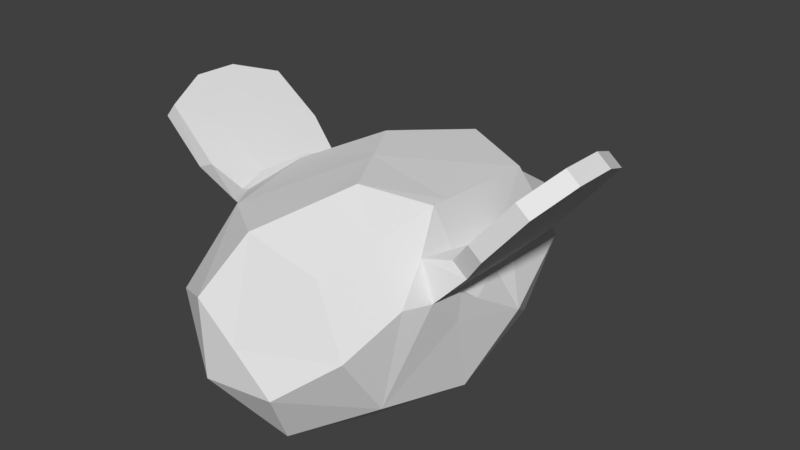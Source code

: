 # Source: BeeAttack.blend  (saved by Blender 2.77.0; exported with 4.5.12 LTS)
import bpy
from mathutils import Matrix  # noqa: F401  (used for matrix-valued properties, if any)

bpy.ops.wm.read_factory_settings(use_empty=True)
scene = bpy.context.scene
scene.name = 'Scene'

# ---- collections
col_collection_1 = bpy.data.collections.new('Collection 1'); scene.collection.children.link(col_collection_1)

# ---- materials (node trees are filled in below, after node groups)
mat_material = bpy.data.materials.new('Material')
mat_material.alpha_threshold = 0.0
mat_material.use_transparent_shadow = False
mat_material.roughness = 0.5
mat_material.line_color = (0.0, 0.0, 0.0, 1.0)

# ---- material node trees

# ---- world
world_world = bpy.data.worlds.new('World'); scene.world = world_world
world_world.color = (0.05088, 0.05088, 0.05088)
world_world.use_sun_shadow = False
world_world.sun_shadow_jitter_overblur = 0.0
world_world.cycles.sampling_method = 'MANUAL'

# ---- meshes
me_cylinder_005 = bpy.data.meshes.new('Cylinder.005')
me_cylinder_005.from_pydata([(-0.1128, 0.3951, 1.745), (0.2833, -0.5076, 3.524), (0.9629, 0.408, 2.424), (0.3929, -1.475, 2.411), (-0.7344, 0.408, 2.257), (0.3527, 1.273, 2.946), (0.4509, -0.5462, 1.822), (-0.2804, 0.4337, 3.447), (0.918, -0.5235, 2.879), (-0.2287, -1.462, 2.923), (-0.7924, -0.5204, 2.846), (-0.1668, 1.213, 2.294), (0.8623, -0.07236, 1.995), (0.01629, 1.104, 1.885), (0.7951, 1.12, 2.678), (0.2939, -1.249, 1.966), (0.7898, -1.233, 2.731), (-0.5516, 0.163, 1.851), (-0.6385, -1.23, 2.734), (-0.6053, 1.117, 2.397), (0.7221, -0.2755, 3.419), (0.01806, 1.136, 3.317), (0.01281, -1.217, 3.371), (-0.6918, -0.04013, 3.274), (0.1691, -0.07558, 1.784), (0.001468, -0.0369, 3.486), (0.9339, -0.05624, 2.718), (0.08212, -1.468, 2.667), (-0.7634, -0.05624, 2.551), (-0.02149, 1.264, 2.488), (0.6582, 0.965, 2.037), (0.8042, -0.8912, 2.223), (-0.4694, -1.09, 1.983), (-0.3943, 0.8206, 2.026), (0.648, 0.8051, 3.301), (0.5289, -1.163, 3.205), (-0.4779, -0.8646, 3.279), (-0.585, 0.9908, 3.061), (0.6197, -0.7459, 3.306), (0.4139, -0.7118, 1.856), (0.866, -0.7611, 2.918), (0.1989, -0.7289, 3.476), (-0.7331, -0.7936, 2.802), (-0.5246, -0.2488, 1.894), (-0.635, -0.5077, 2.303), (-0.5128, -0.428, 1.913), (-0.09668, -0.4978, 1.867), (0.8476, -0.2791, 2.053), (0.9065, -0.2328, 2.614), (0.9231, -0.229, 2.828), (0.7118, -0.1247, 3.403), (0.6593, -0.3061, 1.91), (-0.6881, -0.05419, 3.274), (0.6659, 0.5452, 3.329), (0.7718, 0.3878, 2.014), (0.4554, 0.5543, 3.356), (-0.2164, 0.5843, 3.42), (0.7315, 0.5536, 3.131), (0.1972, -0.1226, 1.788), (0.1443, -0.1149, 1.791), (-0.5398, -0.01628, 1.87), (-0.6991, 0.602, 2.295), (-0.45, 0.5879, 1.964), (-0.08957, 0.5225, 1.77), (-0.625, 0.6045, 3.141), (-0.6491, 0.3816, 2.854), (0.4132, 0.4438, 1.91), (-0.7679, -0.4433, 2.917), (-1.496, -0.5775, 3.562), (-1.493, 0.4588, 3.539), (-0.7541, -0.5098, 3.173), (-1.41, -0.5753, 3.667), (-0.6513, 0.3849, 3.103), (-1.408, 0.461, 3.643), (-1.628, -0.2293, 3.664), (-1.627, 0.1161, 3.656), (-0.7249, -0.04867, 2.892), (-1.541, 0.1183, 3.76), (-1.542, -0.2271, 3.768), (-0.7261, -0.04286, 3.149), (-1.141, -0.611, 3.271), (-1.139, 0.4871, 3.246), (-1.053, 0.4893, 3.35), (-1.008, -0.61, 3.328), (-1.147, 0.1465, 3.435), (-1.148, -0.2717, 3.445), (-1.234, -0.2738, 3.34), (-1.233, 0.1444, 3.331), (-0.8993, -0.5244, 3.054), (-0.9967, 0.1384, 3.128), (-0.9497, -0.2792, 3.091), (-0.8565, -0.2768, 3.204), (-0.8556, 0.1396, 3.195), (-0.8061, -0.5221, 3.168), (-0.804, 0.417, 3.147), (-0.9451, 0.4158, 3.08), (0.8091, -0.5082, 3.167), (1.484, -0.5036, 3.763), (0.8037, 0.336, 2.984), (1.487, 0.5326, 3.739), (1.589, -0.5058, 3.677), (0.8435, 0.2526, 2.796), (1.591, 0.5305, 3.654), (1.594, -0.1555, 3.888), (1.595, 0.19, 3.88), (0.8347, -0.1854, 3.068), (1.699, 0.1878, 3.795), (1.698, -0.1576, 3.802), (0.8813, -0.2049, 2.844), (1.184, 0.21, 3.154), (1.193, -0.5466, 3.408), (1.196, 0.5515, 3.383), (1.3, 0.5493, 3.297), (1.298, -0.5488, 3.322), (1.376, 0.216, 3.399), (1.375, -0.2022, 3.408), (1.271, -0.2, 3.494), (1.272, 0.2182, 3.485), (1.027, -0.469, 3.212), (1.07, 0.2124, 3.248), (1.069, -0.204, 3.257), (1.183, -0.2064, 3.164), (1.14, -0.4713, 3.119), (1.143, 0.4532, 3.098), (1.029, 0.4555, 3.191), (0.4744, 1.208, 2.882), (0.2403, 1.084, 2.228), (0.2315, 1.189, 3.096), (-0.2905, 1.118, 2.671), (0.2304, 1.796, 2.703), (0.1867, 1.909, 2.635), (0.1844, 1.908, 2.637), (0.1898, 1.909, 2.639), (0.1908, 1.909, 2.639), (0.1888, 1.908, 2.633), (0.1888, 1.909, 2.64), (-0.1941, -1.475, 2.329), (0.8063, 0.5065, 2.902), (-0.609, -0.8281, 3.034), (-0.6759, -0.8095, 2.909)], [], [(0, 63, 66, 24), (0, 24, 59, 60, 17), (0, 17, 62, 63), (1, 20, 50, 25), (1, 25, 36, 41), (1, 41, 38, 20), (2, 137, 101, 26), (2, 26, 48, 47, 12), (2, 54, 30, 14), (3, 16, 35, 27), (3, 27, 136, 32, 15), (3, 15, 31, 16), (4, 17, 60, 28), (4, 28, 65, 61), (4, 61, 62, 17), (127, 5, 132, 135), (29, 128, 131, 130), (5, 127, 21, 34, 14, 125), (6, 58, 51), (6, 51, 47, 31, 39), (6, 39, 46, 59, 58), (7, 25, 55, 56), (7, 56, 64, 23), (7, 23, 52, 25), (8, 96, 20, 38, 40), (8, 40, 31, 48, 49), (9, 27, 35, 22), (9, 22, 36, 18), (9, 18, 32, 136, 27), (10, 28, 44, 42), (10, 42, 139, 67), (10, 67, 76, 28), (11, 29, 126, 30, 13), (11, 13, 33, 19), (11, 19, 37, 128, 29), (40, 38, 35, 16), (38, 41, 22, 35), (39, 31, 15), (31, 40, 16), (36, 138, 139, 42, 18), (41, 36, 22), (44, 43, 45), (42, 44, 32, 18), (46, 39, 15, 32), (45, 46, 32), (25, 50, 53, 55), (50, 105, 98, 57, 53), (47, 48, 31), (47, 51, 12), (49, 48, 26), (25, 52, 36), (53, 57, 34), (56, 55, 34, 21), (54, 2, 12), (57, 137, 2, 14, 34), (55, 53, 34), (58, 59, 24), (60, 59, 46, 45, 43), (28, 76, 65), (51, 58, 24, 66, 54, 12), (28, 60, 43, 44), (54, 66, 30), (66, 63, 13, 30), (62, 61, 19, 33), (64, 56, 21, 37), (63, 62, 33, 13), (65, 72, 64, 37), (61, 65, 37, 19), (45, 32, 44), (89, 95, 65, 76), (95, 94, 72, 65), (91, 93, 70, 79), (93, 88, 67, 70), (77, 73, 69, 75), (71, 78, 74, 68), (78, 77, 75, 74), (94, 92, 79, 72), (92, 91, 79), (88, 90, 76, 67), (90, 89, 76), (74, 75, 87, 86), (68, 74, 86, 80), (77, 78, 85, 84), (73, 77, 84, 82), (71, 68, 80, 83), (78, 71, 83, 85), (69, 73, 82, 81), (75, 69, 81, 87), (86, 87, 89, 90), (80, 86, 90, 88), (84, 85, 91, 92), (82, 84, 92, 94), (83, 80, 88, 93), (85, 83, 93, 91), (81, 82, 94, 95), (87, 81, 95, 89), (119, 124, 98, 105), (124, 123, 101, 98), (121, 122, 8, 108), (122, 118, 96, 8), (109, 108, 101), (106, 102, 99, 104), (100, 107, 103, 97), (107, 106, 104, 103), (123, 109, 101), (109, 121, 108), (118, 120, 96), (120, 119, 105, 96), (103, 104, 117, 116), (97, 103, 116, 110), (106, 107, 115, 114), (102, 106, 114, 112), (100, 97, 110, 113), (107, 100, 113, 115), (99, 102, 112, 111), (104, 99, 111, 117), (116, 117, 119, 120), (110, 116, 120, 118), (114, 115, 121, 109), (112, 114, 109, 123), (113, 110, 118, 122), (115, 113, 122, 121), (111, 112, 123, 124), (117, 111, 124, 119), (132, 133, 134, 129), (125, 126, 134, 133), (125, 14, 30, 126), (127, 128, 37, 21), (126, 29, 130, 134), (132, 129, 131, 135), (129, 134, 130), (129, 130, 131), (5, 125, 133, 132), (128, 127, 135, 131), (96, 105, 50, 20), (101, 137, 57, 98), (108, 8, 49), (101, 108, 49, 26), (70, 138, 36, 52, 23), (72, 79, 23, 64), (79, 70, 23), (67, 139, 138, 70)])
_ca = me_cylinder_005.color_attributes.new('Col', 'BYTE_COLOR', 'CORNER')
_ca.data.foreach_set('color', [1.0, 0.5972, 0.0, 1.0, 1.0, 0.5906, 0.0, 1.0, 1.0, 0.5972, 0.0, 1.0, 1.0, 0.5972, 0.0, 1.0, 1.0, 0.5972, 0.0, 1.0, 1.0, 0.5972, 0.0, 1.0, 1.0, 0.5972, 0.0, 1.0, 1.0, 0.5972, 0.0, 1.0, 1.0, 0.5972, 0.0, 1.0, 1.0, 0.5972, 0.0, 1.0, 1.0, 0.5972, 0.0, 1.0, 1.0, 0.5972, 0.0, 1.0, 1.0, 0.5906, 0.0, 1.0, 0.1329, 0.1329, 0.1329, 1.0, 0.1329, 0.1329, 0.1329, 1.0, 0.1329, 0.1329, 0.1329, 1.0, 0.1329, 0.1329, 0.1329, 1.0, 0.1329, 0.1329, 0.1329, 1.0, 0.1329, 0.1329, 0.1329, 1.0, 0.1329, 0.1329, 0.1329, 1.0, 0.1329, 0.1329, 0.1329, 1.0, 0.1329, 0.1329, 0.1329, 1.0, 0.1329, 0.1329, 0.1329, 1.0, 0.1329, 0.1329, 0.1329, 1.0, 0.1329, 0.1329, 0.1329, 1.0, 1.0, 0.5972, 0.0, 1.0, 1.0, 0.5972, 0.0, 1.0, 1.0, 0.5972, 0.0, 1.0, 1.0, 0.5972, 0.0, 1.0, 1.0, 0.5972, 0.0, 1.0, 1.0, 0.5972, 0.0, 1.0, 1.0, 0.5972, 0.0, 1.0, 1.0, 0.5972, 0.0, 1.0, 1.0, 0.5972, 0.0, 1.0, 0.1329, 0.1329, 0.1329, 1.0, 0.1329, 0.1329, 0.1329, 1.0, 0.1329, 0.1329, 0.1329, 1.0, 0.1329, 0.1329, 0.1329, 1.0, 1.0, 0.5972, 0.0, 1.0, 1.0, 0.5972, 0.0, 1.0, 1.0, 0.5972, 0.0, 1.0, 1.0, 0.5972, 0.0, 1.0, 1.0, 0.5972, 0.0, 1.0, 1.0, 0.5972, 0.0, 1.0, 1.0, 0.5972, 0.0, 1.0, 1.0, 0.5972, 0.0, 1.0, 1.0, 0.5972, 0.0, 1.0, 1.0, 0.5972, 0.0, 1.0, 1.0, 0.5972, 0.0, 1.0, 1.0, 0.5972, 0.0, 1.0, 1.0, 0.5972, 0.0, 1.0, 1.0, 0.5972, 0.0, 1.0, 1.0, 0.5972, 0.0, 1.0, 1.0, 0.5972, 0.0, 1.0, 1.0, 0.5972, 0.0, 1.0, 1.0, 0.5972, 0.0, 1.0, 1.0, 0.5972, 0.0, 1.0, 1.0, 0.5972, 0.0, 1.0, 1.0, 0.5972, 0.0, 1.0, 1.0, 0.5972, 0.0, 1.0, 1.0, 0.5972, 0.0, 1.0, 1.0, 0.5972, 0.0, 1.0, 1.0, 0.5972, 0.0, 1.0, 0.1329, 0.1329, 0.1329, 1.0, 0.1329, 0.1329, 0.1329, 1.0, 0.1329, 0.1329, 0.1329, 1.0, 0.1329, 0.1329, 0.1329, 1.0, 0.1329, 0.1329, 0.1329, 1.0, 0.1329, 0.1329, 0.1329, 1.0, 0.1329, 0.1329, 0.1329, 1.0, 0.1329, 0.1329, 0.1329, 1.0, 0.1329, 0.1329, 0.1329, 1.0, 0.1329, 0.1329, 0.1329, 1.0, 0.1329, 0.1329, 0.1329, 1.0, 0.1329, 0.1329, 0.1329, 1.0, 0.1329, 0.1329, 0.1329, 1.0, 0.1329, 0.1329, 0.1329, 1.0, 0.1329, 0.1329, 0.1329, 1.0, 0.1329, 0.1329, 0.1329, 1.0, 0.1329, 0.1329, 0.1329, 1.0, 0.1329, 0.1329, 0.1329, 1.0, 0.1329, 0.1329, 0.1329, 1.0, 0.1329, 0.1329, 0.1329, 1.0, 0.1329, 0.1329, 0.1329, 1.0, 0.1329, 0.1329, 0.1329, 1.0, 0.1329, 0.1329, 0.1329, 1.0, 0.1329, 0.1329, 0.1329, 1.0, 0.1329, 0.1329, 0.1329, 1.0, 0.1329, 0.1329, 0.1329, 1.0, 0.1329, 0.1329, 0.1329, 1.0, 1.0, 0.5972, 0.0, 1.0, 1.0, 0.5972, 0.0, 1.0, 1.0, 0.5972, 0.0, 1.0, 1.0, 0.5972, 0.0, 1.0, 1.0, 0.5972, 0.0, 1.0, 1.0, 0.5972, 0.0, 1.0, 1.0, 0.5972, 0.0, 1.0, 1.0, 0.5972, 0.0, 1.0, 1.0, 0.5972, 0.0, 1.0, 1.0, 0.5972, 0.0, 1.0, 1.0, 0.5972, 0.0, 1.0, 1.0, 0.5972, 0.0, 1.0, 0.1329, 0.1329, 0.1329, 1.0, 0.1329, 0.1329, 0.1329, 1.0, 0.1329, 0.1329, 0.1329, 1.0, 0.1329, 0.1329, 0.1329, 1.0, 0.1329, 0.1329, 0.1329, 1.0, 0.1329, 0.1329, 0.1329, 1.0, 0.1329, 0.1329, 0.1329, 1.0, 0.1329, 0.1329, 0.1329, 1.0, 0.1329, 0.1329, 0.1329, 1.0, 0.1329, 0.1329, 0.1329, 1.0, 1.0, 0.5972, 0.0, 1.0, 1.0, 0.5972, 0.0, 1.0, 1.0, 0.5972, 0.0, 1.0, 1.0, 0.5972, 0.0, 1.0, 1.0, 0.5972, 0.0, 1.0, 1.0, 0.5972, 0.0, 1.0, 1.0, 0.5972, 0.0, 1.0, 1.0, 0.5972, 0.0, 1.0, 1.0, 0.5972, 0.0, 1.0, 1.0, 0.5972, 0.0, 1.0, 1.0, 0.5972, 0.0, 1.0, 1.0, 0.5972, 0.0, 1.0, 1.0, 0.5972, 0.0, 1.0, 0.1329, 0.1329, 0.1329, 1.0, 0.1329, 0.1329, 0.1329, 1.0, 0.1329, 0.1329, 0.1329, 1.0, 0.1329, 0.1329, 0.1329, 1.0, 0.1329, 0.1329, 0.1329, 1.0, 0.1329, 0.1329, 0.1329, 1.0, 0.1329, 0.1329, 0.1329, 1.0, 0.1329, 0.1329, 0.1329, 0.9961, 0.1329, 0.1329, 0.1329, 1.0, 0.1329, 0.1329, 0.1329, 0.9961, 0.1329, 0.1329, 0.1329, 1.0, 0.1329, 0.1329, 0.1329, 1.0, 0.1329, 0.1329, 0.1329, 1.0, 0.1329, 0.1329, 0.1329, 1.0, 0.1329, 0.1329, 0.1329, 1.0, 0.1329, 0.1329, 0.1329, 1.0, 0.1329, 0.1329, 0.1329, 1.0, 0.1329, 0.1329, 0.1329, 1.0, 0.1329, 0.1329, 0.1329, 1.0, 0.1329, 0.1329, 0.1329, 1.0, 0.1329, 0.1329, 0.1329, 1.0, 0.1329, 0.1329, 0.1329, 1.0, 0.1329, 0.1329, 0.1329, 1.0, 0.1329, 0.1329, 0.1329, 1.0, 0.1329, 0.1329, 0.1329, 1.0, 0.1329, 0.1329, 0.1329, 1.0, 1.0, 0.5972, 0.0, 1.0, 1.0, 0.5972, 0.0, 1.0, 1.0, 0.5972, 0.0, 1.0, 1.0, 0.5972, 0.0, 1.0, 1.0, 0.5972, 0.0, 1.0, 0.9911, 0.5906, 0.0, 0.9961, 1.0, 0.5972, 0.0, 1.0, 1.0, 0.5972, 0.0, 1.0, 1.0, 0.5972, 0.0, 1.0, 1.0, 0.5972, 0.0, 1.0, 1.0, 0.5972, 0.0, 1.0, 1.0, 0.5972, 0.0, 1.0, 1.0, 0.5972, 0.0, 1.0, 1.0, 0.5972, 0.0, 1.0, 1.0, 0.5972, 0.0, 1.0, 1.0, 0.5972, 0.0, 1.0, 1.0, 0.5972, 0.0, 1.0, 1.0, 0.5972, 0.0, 1.0, 1.0, 0.5972, 0.0, 1.0, 0.9911, 0.5906, 0.0, 0.9961, 1.0, 0.5972, 0.0, 1.0, 1.0, 0.5972, 0.0, 1.0, 0.1329, 0.1329, 0.1329, 1.0, 0.1329, 0.1329, 0.1329, 1.0, 0.1329, 0.1329, 0.1329, 1.0, 1.0, 0.5972, 0.0, 1.0, 1.0, 0.5972, 0.0, 1.0, 1.0, 0.5972, 0.0, 1.0, 1.0, 0.5972, 0.0, 1.0, 1.0, 0.5972, 0.0, 1.0, 1.0, 0.5972, 0.0, 1.0, 1.0, 0.5972, 0.0, 1.0, 1.0, 0.5972, 0.0, 1.0, 1.0, 0.5972, 0.0, 1.0, 1.0, 0.5972, 0.0, 1.0, 1.0, 0.5972, 0.0, 1.0, 1.0, 0.5972, 0.0, 1.0, 1.0, 0.5972, 0.0, 1.0, 1.0, 0.5972, 0.0, 1.0, 1.0, 0.5972, 0.0, 1.0, 1.0, 0.5972, 0.0, 1.0, 1.0, 0.5972, 0.0, 1.0, 1.0, 0.5972, 0.0, 1.0, 1.0, 0.5972, 0.0, 1.0, 1.0, 0.5972, 0.0, 1.0, 0.1329, 0.1329, 0.1329, 1.0, 0.1329, 0.1329, 0.1329, 1.0, 0.1329, 0.1329, 0.1329, 1.0, 1.0, 0.5972, 0.0, 1.0, 1.0, 0.5972, 0.0, 1.0, 1.0, 0.5972, 0.0, 1.0, 1.0, 0.5972, 0.0, 1.0, 1.0, 0.5972, 0.0, 1.0, 1.0, 0.5972, 0.0, 1.0, 0.1329, 0.1329, 0.1329, 1.0, 0.1329, 0.1329, 0.1329, 1.0, 0.1329, 0.1329, 0.1329, 1.0, 0.1329, 0.1329, 0.1329, 1.0, 0.1329, 0.1329, 0.1329, 1.0, 0.1329, 0.1329, 0.1329, 1.0, 0.1329, 0.1329, 0.1329, 1.0, 0.1329, 0.1329, 0.1329, 1.0, 0.1329, 0.1329, 0.1329, 1.0, 0.1329, 0.1329, 0.1329, 1.0, 1.0, 0.5972, 0.0, 1.0, 1.0, 0.5972, 0.0, 1.0, 1.0, 0.5972, 0.0, 1.0, 0.1329, 0.1329, 0.1329, 1.0, 0.1329, 0.1329, 0.1329, 1.0, 0.1329, 0.1329, 0.1329, 1.0, 0.1329, 0.1329, 0.1329, 1.0, 0.1329, 0.1329, 0.1329, 1.0, 0.1329, 0.1329, 0.1329, 1.0, 0.1329, 0.1329, 0.1329, 1.0, 0.1329, 0.1329, 0.1329, 1.0, 1.0, 0.5972, 0.0, 1.0, 1.0, 0.5972, 0.0, 1.0, 1.0, 0.5972, 0.0, 1.0, 0.1329, 0.1329, 0.1329, 1.0, 0.1329, 0.1329, 0.1329, 1.0, 0.1329, 0.1329, 0.1329, 1.0, 0.1329, 0.1329, 0.1329, 1.0, 0.1329, 0.1329, 0.1329, 1.0, 1.0, 0.5972, 0.0, 1.0, 1.0, 0.5972, 0.0, 1.0, 1.0, 0.5972, 0.0, 1.0, 1.0, 0.5972, 0.0, 1.0, 1.0, 0.5972, 0.0, 1.0, 1.0, 0.5972, 0.0, 1.0, 1.0, 0.5972, 0.0, 1.0, 1.0, 0.5972, 0.0, 1.0, 1.0, 0.5972, 0.0, 1.0, 0.1329, 0.1329, 0.1329, 1.0, 0.1329, 0.1329, 0.1329, 1.0, 0.1329, 0.1329, 0.1329, 1.0, 0.1329, 0.1329, 0.1329, 1.0, 0.1329, 0.1329, 0.1329, 1.0, 0.1329, 0.1329, 0.1329, 1.0, 0.1329, 0.1329, 0.1329, 1.0, 0.1329, 0.1329, 0.1329, 1.0, 0.1329, 0.1329, 0.1329, 1.0, 0.1329, 0.1329, 0.1329, 1.0, 0.1329, 0.1329, 0.1329, 1.0, 0.1329, 0.1329, 0.1329, 1.0, 0.1329, 0.1329, 0.1329, 1.0, 0.1329, 0.1329, 0.1329, 1.0, 0.1329, 0.1329, 0.1329, 1.0, 0.1329, 0.1329, 0.1329, 1.0, 0.1329, 0.1329, 0.1329, 1.0, 0.1329, 0.1329, 0.1329, 1.0, 0.1329, 0.1329, 0.1329, 1.0, 0.1329, 0.1329, 0.1329, 1.0, 0.1329, 0.1329, 0.1329, 1.0, 0.1329, 0.1329, 0.1329, 1.0, 0.1329, 0.1329, 0.1329, 1.0, 0.1329, 0.1329, 0.1329, 1.0, 0.1329, 0.1329, 0.1329, 1.0, 0.1329, 0.1329, 0.1329, 1.0, 0.1329, 0.1329, 0.1329, 1.0, 0.1329, 0.1329, 0.1329, 1.0, 0.1329, 0.1329, 0.1329, 1.0, 0.1329, 0.1329, 0.1329, 1.0, 0.1329, 0.1329, 0.1329, 1.0, 1.0, 0.5972, 0.0, 1.0, 1.0, 0.5972, 0.0, 1.0, 1.0, 0.5972, 0.0, 1.0, 0.6654, 1.0, 1.0, 1.0, 0.6654, 1.0, 1.0, 1.0, 0.6654, 1.0, 1.0, 1.0, 0.6654, 1.0, 1.0, 1.0, 0.6654, 1.0, 1.0, 1.0, 0.6654, 1.0, 1.0, 1.0, 0.6654, 1.0, 1.0, 1.0, 0.6654, 1.0, 1.0, 1.0, 0.6654, 1.0, 1.0, 1.0, 0.6654, 1.0, 1.0, 1.0, 0.6654, 1.0, 1.0, 1.0, 0.6654, 1.0, 1.0, 1.0, 0.6654, 1.0, 1.0, 1.0, 0.6654, 1.0, 1.0, 1.0, 0.6654, 1.0, 1.0, 1.0, 0.6654, 1.0, 1.0, 1.0, 0.6654, 1.0, 1.0, 1.0, 0.6654, 1.0, 1.0, 1.0, 0.6654, 1.0, 1.0, 1.0, 0.6654, 1.0, 1.0, 1.0, 0.6654, 1.0, 1.0, 1.0, 0.6654, 1.0, 1.0, 1.0, 0.6654, 1.0, 1.0, 1.0, 0.6654, 1.0, 1.0, 1.0, 0.6654, 1.0, 1.0, 1.0, 0.6654, 1.0, 1.0, 1.0, 0.6654, 1.0, 1.0, 1.0, 0.6654, 1.0, 1.0, 1.0, 0.6654, 1.0, 1.0, 1.0, 0.6654, 1.0, 1.0, 1.0, 0.6654, 1.0, 1.0, 1.0, 0.6654, 1.0, 1.0, 1.0, 0.6654, 1.0, 1.0, 1.0, 0.6654, 1.0, 1.0, 1.0, 0.6654, 1.0, 1.0, 1.0, 0.6654, 1.0, 1.0, 1.0, 0.6654, 1.0, 1.0, 1.0, 0.6654, 1.0, 1.0, 1.0, 0.6654, 1.0, 1.0, 1.0, 0.6654, 1.0, 1.0, 1.0, 0.6654, 1.0, 1.0, 1.0, 0.6654, 1.0, 1.0, 1.0, 0.6654, 1.0, 1.0, 1.0, 0.6654, 1.0, 1.0, 1.0, 0.6654, 1.0, 1.0, 1.0, 0.6654, 1.0, 1.0, 1.0, 0.6654, 1.0, 1.0, 1.0, 0.6654, 1.0, 1.0, 1.0, 0.6654, 1.0, 1.0, 1.0, 0.6654, 1.0, 1.0, 1.0, 0.6654, 1.0, 1.0, 1.0, 0.6654, 1.0, 1.0, 1.0, 0.6654, 1.0, 1.0, 1.0, 0.6654, 1.0, 1.0, 1.0, 0.6654, 1.0, 1.0, 1.0, 0.6654, 1.0, 1.0, 1.0, 0.6654, 1.0, 1.0, 1.0, 0.6654, 1.0, 1.0, 1.0, 0.6654, 1.0, 1.0, 1.0, 0.6654, 1.0, 1.0, 1.0, 0.6654, 1.0, 1.0, 1.0, 0.6654, 1.0, 1.0, 1.0, 0.6654, 1.0, 1.0, 1.0, 0.6654, 1.0, 1.0, 1.0, 0.6654, 1.0, 1.0, 1.0, 0.6654, 1.0, 1.0, 1.0, 0.6654, 1.0, 1.0, 1.0, 0.6654, 1.0, 1.0, 1.0, 0.6654, 1.0, 1.0, 1.0, 0.6654, 1.0, 1.0, 1.0, 0.6654, 1.0, 1.0, 1.0, 0.6654, 1.0, 1.0, 1.0, 0.6654, 1.0, 1.0, 1.0, 0.6654, 1.0, 1.0, 1.0, 0.6654, 1.0, 1.0, 1.0, 0.6654, 1.0, 1.0, 1.0, 0.6654, 1.0, 1.0, 1.0, 0.6654, 1.0, 1.0, 1.0, 0.6654, 1.0, 1.0, 1.0, 0.6654, 1.0, 1.0, 1.0, 0.6654, 1.0, 1.0, 1.0, 0.6654, 1.0, 1.0, 1.0, 0.6654, 1.0, 1.0, 1.0, 0.6654, 1.0, 1.0, 1.0, 0.6654, 1.0, 1.0, 1.0, 0.6654, 1.0, 1.0, 1.0, 0.6654, 1.0, 1.0, 1.0, 0.6654, 1.0, 1.0, 1.0, 0.6654, 1.0, 1.0, 1.0, 0.6654, 1.0, 1.0, 1.0, 0.6654, 1.0, 1.0, 1.0, 0.6654, 1.0, 1.0, 1.0, 0.6654, 1.0, 1.0, 1.0, 0.6654, 1.0, 1.0, 1.0, 0.6654, 1.0, 1.0, 1.0, 0.6654, 1.0, 1.0, 1.0, 0.6654, 1.0, 1.0, 1.0, 0.6654, 1.0, 1.0, 1.0, 0.6654, 1.0, 1.0, 1.0, 0.6654, 1.0, 1.0, 1.0, 0.6654, 1.0, 1.0, 1.0, 0.6654, 1.0, 1.0, 1.0, 0.6654, 1.0, 1.0, 1.0, 0.6654, 1.0, 1.0, 1.0, 0.6654, 1.0, 1.0, 1.0, 0.6654, 1.0, 1.0, 1.0, 0.6654, 1.0, 1.0, 1.0, 0.6654, 1.0, 1.0, 1.0, 0.6654, 1.0, 1.0, 1.0, 0.6654, 1.0, 1.0, 1.0, 0.6654, 1.0, 1.0, 1.0, 0.6654, 1.0, 1.0, 1.0, 0.6654, 1.0, 1.0, 1.0, 0.6654, 1.0, 1.0, 1.0, 0.6654, 1.0, 1.0, 1.0, 0.6654, 1.0, 1.0, 1.0, 0.6654, 1.0, 1.0, 1.0, 0.6654, 1.0, 1.0, 1.0, 0.6654, 1.0, 1.0, 1.0, 0.6654, 1.0, 1.0, 1.0, 0.6654, 1.0, 1.0, 1.0, 0.6654, 1.0, 1.0, 1.0, 0.6654, 1.0, 1.0, 1.0, 0.6654, 1.0, 1.0, 1.0, 0.6654, 1.0, 1.0, 1.0, 0.6654, 1.0, 1.0, 1.0, 0.6654, 1.0, 1.0, 1.0, 0.6654, 1.0, 1.0, 1.0, 0.6654, 1.0, 1.0, 1.0, 0.6654, 1.0, 1.0, 1.0, 0.6654, 1.0, 1.0, 1.0, 0.6654, 1.0, 1.0, 1.0, 0.6654, 1.0, 1.0, 1.0, 0.6654, 1.0, 1.0, 1.0, 0.6654, 1.0, 1.0, 1.0, 0.6654, 1.0, 1.0, 1.0, 0.6654, 1.0, 1.0, 1.0, 0.6654, 1.0, 1.0, 1.0, 0.6654, 1.0, 1.0, 1.0, 0.6654, 1.0, 1.0, 1.0, 0.6654, 1.0, 1.0, 1.0, 0.6654, 1.0, 1.0, 1.0, 0.6654, 1.0, 1.0, 1.0, 0.6654, 1.0, 1.0, 1.0, 0.6654, 1.0, 1.0, 1.0, 0.6654, 1.0, 1.0, 1.0, 0.6654, 1.0, 1.0, 1.0, 0.6654, 1.0, 1.0, 1.0, 0.6654, 1.0, 1.0, 1.0, 0.6654, 1.0, 1.0, 1.0, 0.6654, 1.0, 1.0, 1.0, 0.6654, 1.0, 1.0, 1.0, 0.6654, 1.0, 1.0, 1.0, 0.6654, 1.0, 1.0, 1.0, 0.6654, 1.0, 1.0, 1.0, 0.6654, 1.0, 1.0, 1.0, 0.6654, 1.0, 1.0, 1.0, 0.6654, 1.0, 1.0, 1.0, 0.6654, 1.0, 1.0, 1.0, 0.6654, 1.0, 1.0, 1.0, 0.6654, 1.0, 1.0, 1.0, 0.6654, 1.0, 1.0, 1.0, 0.6654, 1.0, 1.0, 1.0, 0.6654, 1.0, 1.0, 1.0, 0.6654, 1.0, 1.0, 1.0, 0.6654, 1.0, 1.0, 1.0, 0.6654, 1.0, 1.0, 1.0, 0.6654, 1.0, 1.0, 1.0, 0.6654, 1.0, 1.0, 1.0, 0.6654, 1.0, 1.0, 1.0, 0.6654, 1.0, 1.0, 1.0, 0.6654, 1.0, 1.0, 1.0, 0.6654, 1.0, 1.0, 1.0, 0.6654, 1.0, 1.0, 1.0, 0.6654, 1.0, 1.0, 1.0, 0.6654, 1.0, 1.0, 1.0, 0.6654, 1.0, 1.0, 1.0, 0.6654, 1.0, 1.0, 1.0, 0.6654, 1.0, 1.0, 1.0, 0.6654, 1.0, 1.0, 1.0, 0.6654, 1.0, 1.0, 1.0, 0.6654, 1.0, 1.0, 1.0, 0.6654, 1.0, 1.0, 1.0, 0.6654, 1.0, 1.0, 1.0, 0.6654, 1.0, 1.0, 1.0, 0.6654, 1.0, 1.0, 1.0, 0.6654, 1.0, 1.0, 1.0, 0.6654, 1.0, 1.0, 1.0, 0.6654, 1.0, 1.0, 1.0, 0.6654, 1.0, 1.0, 1.0, 0.6654, 1.0, 1.0, 1.0, 0.6654, 1.0, 1.0, 1.0, 0.6654, 1.0, 1.0, 1.0, 0.6654, 1.0, 1.0, 1.0, 0.6654, 1.0, 1.0, 1.0, 0.6654, 1.0, 1.0, 1.0, 0.6654, 1.0, 1.0, 1.0, 0.6654, 1.0, 1.0, 1.0, 0.6654, 1.0, 1.0, 1.0, 0.6654, 1.0, 1.0, 1.0, 0.6654, 1.0, 1.0, 1.0, 0.6654, 1.0, 1.0, 1.0, 0.6654, 1.0, 1.0, 1.0, 0.6654, 1.0, 1.0, 1.0, 0.6654, 1.0, 1.0, 1.0, 0.6654, 1.0, 1.0, 1.0, 0.6654, 1.0, 1.0, 1.0, 0.6654, 1.0, 1.0, 1.0, 0.6654, 1.0, 1.0, 1.0, 0.6654, 1.0, 1.0, 1.0, 0.6654, 1.0, 1.0, 1.0, 0.6654, 1.0, 1.0, 1.0, 0.6654, 1.0, 1.0, 1.0, 0.6654, 1.0, 1.0, 1.0, 0.1329, 0.1329, 0.1329, 1.0, 0.1329, 0.1329, 0.1329, 1.0, 0.1329, 0.1329, 0.1329, 1.0, 0.1329, 0.1329, 0.1329, 1.0, 0.1329, 0.1329, 0.1329, 1.0, 0.1329, 0.1329, 0.1329, 1.0, 0.1329, 0.1329, 0.1329, 1.0, 0.1329, 0.1329, 0.1329, 1.0, 0.1329, 0.1329, 0.1329, 1.0, 0.1329, 0.1329, 0.1329, 1.0, 0.1329, 0.1329, 0.1329, 1.0, 0.1329, 0.1329, 0.1329, 1.0, 0.1329, 0.1329, 0.1329, 1.0, 0.1329, 0.1329, 0.1329, 1.0, 0.1329, 0.1329, 0.1329, 1.0, 0.1329, 0.1329, 0.1329, 1.0, 0.1329, 0.1329, 0.1329, 1.0, 0.1329, 0.1329, 0.1329, 1.0, 0.1329, 0.1329, 0.1329, 1.0, 0.1329, 0.1329, 0.1329, 1.0, 0.1329, 0.1329, 0.1329, 1.0, 0.1329, 0.1329, 0.1329, 1.0, 0.1329, 0.1329, 0.1329, 1.0, 0.1329, 0.1329, 0.1329, 1.0, 0.1329, 0.1329, 0.1329, 1.0, 0.1329, 0.1329, 0.1329, 1.0, 0.1329, 0.1329, 0.1329, 1.0, 0.1329, 0.1329, 0.1329, 1.0, 0.1329, 0.1329, 0.1329, 1.0, 0.1329, 0.1329, 0.1329, 1.0, 0.1329, 0.1329, 0.1329, 1.0, 0.1329, 0.1329, 0.1329, 1.0, 0.1329, 0.1329, 0.1329, 1.0, 0.1329, 0.1329, 0.1329, 1.0, 0.1329, 0.1329, 0.1329, 1.0, 0.1329, 0.1329, 0.1329, 1.0, 0.1329, 0.1329, 0.1329, 1.0, 0.1329, 0.1329, 0.1329, 1.0, 0.1329, 0.1329, 0.1329, 1.0, 0.1329, 0.1329, 0.1329, 1.0, 0.1329, 0.1329, 0.1329, 1.0, 0.1329, 0.1329, 0.1329, 1.0, 1.0, 0.5972, 0.0, 1.0, 1.0, 0.5972, 0.0, 1.0, 1.0, 0.5972, 0.0, 1.0, 1.0, 0.5972, 0.0, 1.0, 0.1329, 0.1329, 0.1329, 1.0, 0.1329, 0.1329, 0.1329, 1.0, 0.1329, 0.1329, 0.1329, 1.0, 1.0, 0.5972, 0.0, 1.0, 1.0, 0.5972, 0.0, 1.0, 1.0, 0.5972, 0.0, 1.0, 1.0, 0.5972, 0.0, 1.0, 0.1329, 0.1329, 0.1329, 1.0, 0.1329, 0.1329, 0.1329, 1.0, 0.1329, 0.1329, 0.1329, 1.0, 0.1329, 0.1329, 0.1329, 1.0, 0.1329, 0.1329, 0.1329, 1.0, 1.0, 0.5972, 0.0, 1.0, 1.0, 0.5972, 0.0, 1.0, 1.0, 0.5972, 0.0, 1.0, 1.0, 0.5972, 0.0, 1.0, 0.1329, 0.1329, 0.1329, 1.0, 0.1329, 0.1329, 0.1329, 1.0, 0.1329, 0.1329, 0.1329, 1.0, 0.1329, 0.1329, 0.1329, 0.9961, 0.1329, 0.1329, 0.1329, 1.0, 0.1329, 0.1329, 0.1329, 1.0, 0.1329, 0.1329, 0.1329, 1.0])
me_cylinder_005.materials.append(mat_material)
me_cylinder_005.use_remesh_preserve_volume = False
me_cylinder_005.use_remesh_preserve_attributes = False
me_cylinder_005.use_mirror_vertex_groups = False
me_cylinder_005.use_paint_bone_selection = False
me_cylinder_005.use_paint_mask = True
me_cylinder_005.update()
arm_armature_003 = bpy.data.armatures.new('Armature.003')  # bones are not reproduced

# ---- objects
ob_armature = bpy.data.objects.new('Armature', arm_armature_003)
ob_bee = bpy.data.objects.new('Bee', me_cylinder_005)

# ---- transforms, parenting, visibility, modifiers, constraints
ob_armature.location = (0.0, 0.0, 1.192e-07)
ob_armature.show_in_front = True
ob_armature.lineart.crease_threshold = 0.0
ob_bee.parent = ob_armature
ob_bee.location = (-1.863e-09, 1.192e-07, -4.768e-07)
ob_bee.lineart.crease_threshold = 0.0
_vg = ob_bee.vertex_groups.new(name='Root')
for _i, _w in zip([0, 2, 3, 4, 6, 8, 10, 11, 12, 13, 14, 15, 16, 17, 19, 24, 26, 28, 29, 30, 31, 32, 33, 34, 37, 39, 40, 42, 43, 44, 45, 46, 47, 48, 49, 51, 53, 54, 57, 58, 59, 60, 61, 62, 63, 64, 65, 66, 72, 94, 95, 98, 101, 108, 125, 126, 128, 136, 137], [0.8694, 0.5594, 0.01864, 0.6067, 0.4101, 0.02918, 0.01889, 0.1157, 0.6873, 0.2977, 0.15, 0.0907, 0.01709, 0.7329, 0.1794, 0.8373, 0.1431, 0.1548, 0.007065, 0.5698, 0.1443, 0.09617, 0.4233, 0.00148, 0.05675, 0.2664, 0.01169, 0.01541, 0.5329, 0.1442, 0.3394, 0.3353, 0.5866, 0.1496, 0.06548, 0.6247, 0.005515, 0.7726, 0.04917, 0.8169, 0.8148, 0.6818, 0.5749, 0.6704, 0.8305, 0.08286, 0.3153, 0.8787, 0.07977, 0.04305, 0.04443, 0.05214, 0.1103, 0.03812, 0.01493, 0.1575, 0.01256, 0.01473, 0.1099]): _vg.add([_i], _w, 'REPLACE')
_vg = ob_bee.vertex_groups.new(name='FrontRightLeg')
for _i, _w in zip([1, 4, 7, 10, 17, 18, 19, 20, 23, 25, 28, 32, 33, 36, 37, 38, 41, 42, 43, 44, 45, 46, 50, 52, 55, 56, 60, 61, 62, 64, 65, 67, 68, 69, 70, 71, 72, 73, 76, 79, 80, 81, 82, 83, 84, 85, 86, 87, 88, 89, 90, 91, 92, 93, 94, 95, 138, 139], [0.005783, 5.551e-20, 0.1301, 1.666e-08, 0.06408, 0.06715, 0.02078, 0.0, 3.18e-13, 0.08088, 1.274e-05, 0.02872, 0.005595, 0.1122, 9.703e-07, 0.0, 0.002767, 0.1973, 0.077, 0.178, 0.07604, 0.006746, 0.0, 7.221e-11, 0.007245, 0.09479, 0.07526, 3.636e-10, 0.03711, 6.892e-16, 5.63e-05, 9.434e-08, 0.09309, 0.0773, 9.332e-06, 0.09416, 0.0292, 0.07065, 0.09116, 0.1857, 0.3506, 0.2497, 0.2382, 0.3023, 0.1088, 0.1137, 0.1455, 0.1665, 0.6627, 0.775, 0.7962, 0.7614, 0.8036, 0.4863, 0.6175, 0.6211, 0.2024, 0.2027]): _vg.add([_i], _w, 'REPLACE')
_vg = ob_bee.vertex_groups.new(name='FrontRightFoot')
for _i, _w in zip([4, 7, 10, 23, 52, 61, 64, 65, 67, 68, 69, 70, 71, 72, 73, 74, 75, 76, 77, 78, 79, 80, 81, 82, 83, 84, 85, 86, 87, 88, 89, 90, 91, 92, 93, 94, 95, 138, 139], [0.0, 0.0, 8.313e-11, 0.04731, 0.04131, 0.0, 0.01481, 3.598e-08, 0.05591, 0.8953, 0.9085, 2.922e-08, 0.8923, 2.246e-11, 0.9167, 0.9819, 0.9868, 0.0, 0.9875, 0.9893, 8.274e-10, 0.6099, 0.7008, 0.7097, 0.6369, 0.8799, 0.8732, 0.8433, 0.8207, 0.1689, 0.1856, 0.1573, 0.1116, 0.1353, 2.653e-09, 0.004169, 0.2298, 0.02893, 0.0118]): _vg.add([_i], _w, 'REPLACE')
_vg = ob_bee.vertex_groups.new(name='FrontLeftLeg')
for _i, _w in zip([1, 2, 3, 6, 8, 12, 14, 15, 16, 20, 24, 25, 26, 30, 31, 34, 35, 38, 39, 40, 41, 47, 48, 49, 50, 51, 53, 54, 55, 57, 58, 59, 96, 97, 98, 99, 100, 101, 102, 104, 105, 106, 108, 109, 110, 111, 112, 113, 114, 115, 116, 117, 118, 119, 120, 121, 122, 123, 124, 137], [2.969e-08, 2.61e-15, 0.006509, 0.02194, 4.698e-06, 0.03001, 0.06321, 1.331e-10, 1.576e-07, 1.569e-07, 0.0, 2.725e-07, 9.57e-13, 0.02578, 0.0009875, 0.02375, 6.198e-11, 5.369e-08, 1.642e-06, 3.215e-12, 4.772e-10, 2.489e-10, 0.007911, 0.1144, 1.802e-07, 0.0002939, 5.233e-10, 0.05794, 0.0004735, 6.222e-11, 0.0, 0.0, 0.001328, 0.05154, 0.1014, 0.1305, 0.0582, 0.0001109, 0.1288, 0.01918, 0.08511, 0.02239, 0.8703, 0.7449, 0.2353, 0.3419, 0.3978, 0.2231, 0.2012, 0.06752, 0.06212, 0.2033, 0.7357, 0.7076, 0.8977, 0.9049, 0.7598, 0.7001, 0.6789, 0.09039]): _vg.add([_i], _w, 'REPLACE')
_vg = ob_bee.vertex_groups.new(name='FrontLeftFoot')
for _i, _w in zip([8, 57, 96, 97, 98, 99, 100, 101, 102, 103, 104, 105, 106, 107, 109, 110, 111, 112, 113, 114, 115, 116, 117, 118, 119, 120, 121, 122, 123, 124], [1.526e-05, 0.01155, 2.712e-05, 0.9436, 0.004002, 0.8595, 0.9361, 0.0302, 0.8622, 0.9944, 0.9631, 0.0, 0.9615, 0.9964, 0.2147, 0.7392, 0.6289, 0.5772, 0.754, 0.7875, 0.9305, 0.9356, 0.7807, 0.1588, 0.07151, 0.0887, 0.08446, 0.1591, 0.2335, 0.1477]): _vg.add([_i], _w, 'REPLACE')
_vg = ob_bee.vertex_groups.new(name='Head')
for _i, _w in zip([0, 1, 2, 3, 4, 6, 7, 8, 9, 10, 12, 15, 16, 17, 18, 20, 21, 22, 23, 24, 25, 26, 27, 28, 31, 32, 33, 34, 35, 36, 37, 38, 39, 40, 41, 42, 43, 44, 45, 46, 47, 48, 49, 50, 51, 52, 53, 54, 55, 56, 57, 58, 59, 60, 61, 62, 64, 65, 67, 70, 72, 79, 80, 83, 88, 90, 91, 93, 94, 95, 96, 98, 105, 108, 118, 122, 136, 138, 139], [0.02185, 0.7954, 0.009239, 0.9292, 0.08786, 0.5167, 0.1656, 0.3132, 0.9674, 0.4594, 0.1328, 0.8691, 0.8618, 0.1265, 0.8999, 0.3674, 0.003326, 0.9519, 0.1408, 0.121, 0.6706, 0.06889, 0.9732, 0.1587, 0.7284, 0.8504, 0.004717, 0.04738, 0.9013, 0.8425, 0.03816, 0.7294, 0.6694, 0.6062, 0.8557, 0.7387, 0.3567, 0.6541, 0.5587, 0.6107, 0.2046, 0.12, 0.06147, 0.2996, 0.2513, 0.1541, 0.07337, 0.02785, 0.1202, 0.1082, 0.02986, 0.1402, 0.1441, 0.192, 0.07298, 0.03906, 0.0921, 0.2632, 0.2895, 0.2873, 0.0964, 0.005589, 0.02034, 0.05441, 0.1526, 0.02782, 0.06852, 0.1954, 0.05241, 0.0411, 0.273, 0.00118, 0.04204, 0.03856, 0.08877, 0.06832, 0.9371, 0.7377, 0.7375]): _vg.add([_i], _w, 'REPLACE')
_vg = ob_bee.vertex_groups.new(name='Root.001')
for _i, _w in zip([0, 1, 2, 4, 5, 7, 11, 12, 13, 14, 17, 19, 20, 21, 23, 25, 26, 28, 29, 30, 33, 34, 37, 41, 43, 47, 48, 50, 52, 53, 54, 55, 56, 57, 60, 61, 62, 63, 64, 65, 66, 72, 94, 95, 98, 101, 119, 123, 124, 125, 126, 127, 128, 129, 130, 131, 132, 133, 134, 135, 137], [0.07662, 0.0571, 0.1726, 0.1408, 0.9572, 0.6503, 0.8635, 0.03721, 0.6749, 0.7703, 0.07197, 0.7568, 0.1291, 0.9188, 0.07684, 0.1646, 0.06664, 0.01277, 0.9646, 0.3759, 0.5176, 0.795, 0.7952, 0.008935, 0.002308, 8.604e-05, 0.00892, 0.1784, 0.0759, 0.6876, 0.1018, 0.7095, 0.7415, 0.5956, 0.04099, 0.2419, 0.2374, 0.1295, 0.5537, 0.1324, 0.075, 0.2542, 0.1145, 0.05555, 0.2453, 0.1466, 0.03364, 0.03891, 0.06648, 0.9367, 0.8236, 0.9575, 0.9435, 0.9849, 0.9861, 0.986, 0.9859, 0.9858, 0.9857, 0.9859, 0.5292]): _vg.add([_i], _w, 'REPLACE')
_m = ob_bee.modifiers.new('Triangulate', 'TRIANGULATE')
_m = ob_bee.modifiers.new('Armature', 'ARMATURE')
_m.object = ob_armature

# ---- collection membership
col_collection_1.objects.link(ob_armature)
col_collection_1.objects.link(ob_bee)

# ---- scene / render settings (as saved in the file)
scene.frame_start = 0; scene.frame_end = 40; scene.frame_set(40)
scene.render.engine = 'BLENDER_EEVEE_NEXT'
scene.render.resolution_percentage = 50
scene.render.dither_intensity = 0.0
scene.cycles.use_denoising = False
scene.cycles.samples = 128
scene.cycles.sampling_pattern = 'TABULATED_SOBOL'
scene.cycles.light_sampling_threshold = 0.0
scene.cycles.use_adaptive_sampling = False
scene.cycles.use_light_tree = False
scene.cycles.blur_glossy = 0.0
scene.cycles.sample_clamp_indirect = 0.0
scene.view_settings.view_transform = 'Standard'
bpy.context.view_layer.update()

# ---- added for rendering (the .blend has no active camera and no usable light): camera, sun
cam_auto = bpy.data.cameras.new('AutoCamera')
cam_auto.lens = 50.0
cam_auto.sensor_width = 36.0
cam_auto.clip_end = 1000.0
ob_auto_camera = bpy.data.objects.new('AutoCamera', cam_auto)
scene.collection.objects.link(ob_auto_camera)
ob_auto_camera.location = (4.61173, -5.27803, 6.52415)
ob_auto_camera.rotation_euler = (1.09748, -7.21219e-08, 0.694738)
scene.camera = ob_auto_camera
light_auto_sun = bpy.data.lights.new('AutoSun', 'SUN')
light_auto_sun.energy = 3.0
light_auto_sun.angle = 0.0523599
ob_auto_sun = bpy.data.objects.new('AutoSun', light_auto_sun)
scene.collection.objects.link(ob_auto_sun)
ob_auto_sun.rotation_euler = (0.872665, 0.174533, 0.523599)
bpy.context.view_layer.update()
